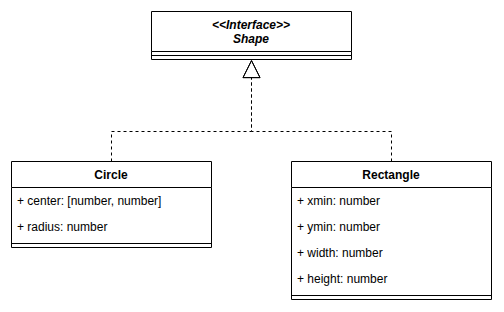

The diagram above was exported from draw.io. Its source (the exported page's mxGraphModel, read from the mxfile embedded in the PNG):
<mxGraphModel grid="1" gridSize="10" page="1" pageScale="1" pageWidth="827" pageHeight="1169" background="#ffffff" math="0" shadow="0">
  <root>
    <mxCell id="0" />
    <mxCell id="1" parent="0" />
    <mxCell id="shape" value="&lt;&lt;Interface&gt;&gt;&#10;Shape" style="swimlane;fontStyle=3;align=center;verticalAlign=top;childLayout=stackLayout;horizontal=1;startSize=40;horizontalStack=0;resizeParent=1;resizeParentMax=0;resizeLast=0;collapsible=1;marginBottom=0;" parent="1" vertex="1">
      <mxGeometry x="220" y="40" width="200" height="48" as="geometry" />
    </mxCell>
    <mxCell id="shape-l" value="" style="line;strokeWidth=1;fillColor=none;align=left;verticalAlign=middle;spacingTop=-1;spacingLeft=3;spacingRight=3;rotatable=0;labelPosition=right;points=[];portConstraint=eastwest;" parent="shape" vertex="1">
      <mxGeometry y="40" width="200" height="8" as="geometry" />
    </mxCell>
    <mxCell id="circle" value="Circle" style="swimlane;fontStyle=1;align=center;verticalAlign=top;childLayout=stackLayout;horizontal=1;startSize=26;horizontalStack=0;resizeParent=1;resizeParentMax=0;resizeLast=0;collapsible=1;marginBottom=0;" parent="1" vertex="1">
      <mxGeometry x="80" y="190" width="200" height="86" as="geometry" />
    </mxCell>
    <mxCell id="circle-a0" value="+ center: [number, number]" style="text;strokeColor=none;fillColor=none;align=left;verticalAlign=top;spacingLeft=4;spacingRight=4;overflow=hidden;rotatable=0;points=[[0,0.5],[1,0.5]];portConstraint=eastwest;" parent="circle" vertex="1">
      <mxGeometry y="26" width="200" height="26" as="geometry" />
    </mxCell>
    <mxCell id="circle-a1" value="+ radius: number" style="text;strokeColor=none;fillColor=none;align=left;verticalAlign=top;spacingLeft=4;spacingRight=4;overflow=hidden;rotatable=0;points=[[0,0.5],[1,0.5]];portConstraint=eastwest;" parent="circle" vertex="1">
      <mxGeometry y="52" width="200" height="26" as="geometry" />
    </mxCell>
    <mxCell id="circle-l" value="" style="line;strokeWidth=1;fillColor=none;align=left;verticalAlign=middle;spacingTop=-1;spacingLeft=3;spacingRight=3;rotatable=0;labelPosition=right;points=[];portConstraint=eastwest;" parent="circle" vertex="1">
      <mxGeometry y="78" width="200" height="8" as="geometry" />
    </mxCell>
    <mxCell id="rect" value="Rectangle" style="swimlane;fontStyle=1;align=center;verticalAlign=top;childLayout=stackLayout;horizontal=1;startSize=26;horizontalStack=0;resizeParent=1;resizeParentMax=0;resizeLast=0;collapsible=1;marginBottom=0;" parent="1" vertex="1">
      <mxGeometry x="360" y="190" width="200" height="138" as="geometry" />
    </mxCell>
    <mxCell id="rect-a0" value="+ xmin: number" style="text;strokeColor=none;fillColor=none;align=left;verticalAlign=top;spacingLeft=4;spacingRight=4;overflow=hidden;rotatable=0;points=[[0,0.5],[1,0.5]];portConstraint=eastwest;" parent="rect" vertex="1">
      <mxGeometry y="26" width="200" height="26" as="geometry" />
    </mxCell>
    <mxCell id="rect-a1" value="+ ymin: number" style="text;strokeColor=none;fillColor=none;align=left;verticalAlign=top;spacingLeft=4;spacingRight=4;overflow=hidden;rotatable=0;points=[[0,0.5],[1,0.5]];portConstraint=eastwest;" parent="rect" vertex="1">
      <mxGeometry y="52" width="200" height="26" as="geometry" />
    </mxCell>
    <mxCell id="rect-a2" value="+ width: number" style="text;strokeColor=none;fillColor=none;align=left;verticalAlign=top;spacingLeft=4;spacingRight=4;overflow=hidden;rotatable=0;points=[[0,0.5],[1,0.5]];portConstraint=eastwest;" parent="rect" vertex="1">
      <mxGeometry y="78" width="200" height="26" as="geometry" />
    </mxCell>
    <mxCell id="rect-a3" value="+ height: number" style="text;strokeColor=none;fillColor=none;align=left;verticalAlign=top;spacingLeft=4;spacingRight=4;overflow=hidden;rotatable=0;points=[[0,0.5],[1,0.5]];portConstraint=eastwest;" parent="rect" vertex="1">
      <mxGeometry y="104" width="200" height="26" as="geometry" />
    </mxCell>
    <mxCell id="rect-l" value="" style="line;strokeWidth=1;fillColor=none;align=left;verticalAlign=middle;spacingTop=-1;spacingLeft=3;spacingRight=3;rotatable=0;labelPosition=right;points=[];portConstraint=eastwest;" parent="rect" vertex="1">
      <mxGeometry y="130" width="200" height="8" as="geometry" />
    </mxCell>
    <mxCell id="e-circle" value="" style="endArrow=block;endSize=16;endFill=0;dashed=1;html=1;rounded=0;edgeStyle=orthogonalEdgeStyle;exitX=0.5;exitY=0;exitDx=0;exitDy=0;entryX=0.5;entryY=1;entryDx=0;entryDy=0;" parent="1" source="circle" target="shape" edge="1">
      <mxGeometry relative="1" as="geometry">
        <Array as="points">
          <mxPoint x="180" y="160" />
          <mxPoint x="320" y="160" />
        </Array>
      </mxGeometry>
    </mxCell>
    <mxCell id="e-rect" value="" style="endArrow=block;endSize=16;endFill=0;dashed=1;html=1;rounded=0;edgeStyle=orthogonalEdgeStyle;exitX=0.5;exitY=0;exitDx=0;exitDy=0;entryX=0.5;entryY=1;entryDx=0;entryDy=0;" parent="1" source="rect" target="shape" edge="1">
      <mxGeometry relative="1" as="geometry">
        <Array as="points">
          <mxPoint x="460" y="160" />
          <mxPoint x="320" y="160" />
        </Array>
      </mxGeometry>
    </mxCell>
  </root>
</mxGraphModel>